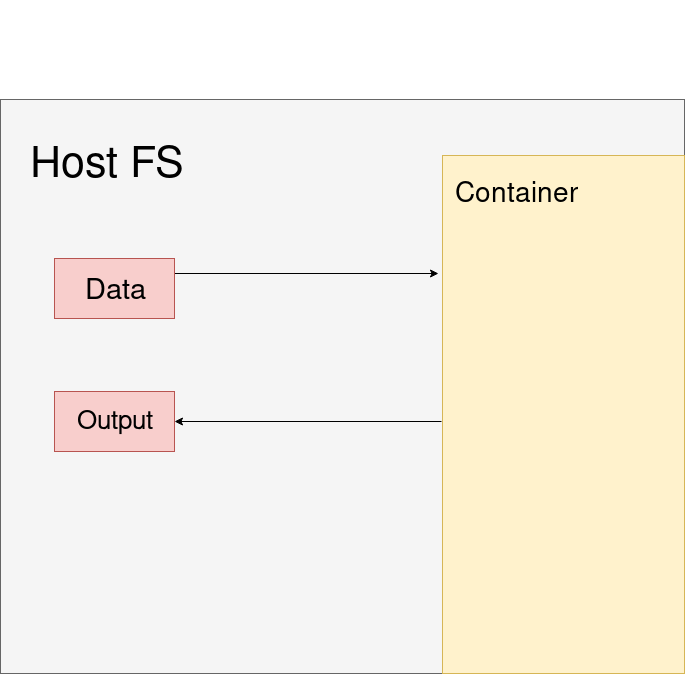

The diagram above was exported from draw.io. Its source (the exported page's mxGraphModel, read from the mxfile embedded in the PNG):
<mxGraphModel dx="1408" dy="697" grid="0" gridSize="10" guides="1" tooltips="1" connect="1" arrows="1" fold="1" page="1" pageScale="1" pageWidth="1100" pageHeight="850" math="0" shadow="0">
  <root>
    <mxCell id="1FnkXOoIIXlqqMStLfee-0" />
    <mxCell id="1FnkXOoIIXlqqMStLfee-1" parent="1FnkXOoIIXlqqMStLfee-0" />
    <mxCell id="1FnkXOoIIXlqqMStLfee-2" value="" style="rounded=0;whiteSpace=wrap;html=1;fontSize=43;fillColor=#f5f5f5;strokeColor=#666666;fontColor=#333333;" vertex="1" parent="1FnkXOoIIXlqqMStLfee-1">
      <mxGeometry x="208" y="138" width="684" height="574" as="geometry" />
    </mxCell>
    <mxCell id="1FnkXOoIIXlqqMStLfee-3" value="Host FS&lt;br&gt;" style="text;html=1;strokeColor=none;fillColor=none;align=center;verticalAlign=middle;whiteSpace=wrap;rounded=0;fontSize=43;" vertex="1" parent="1FnkXOoIIXlqqMStLfee-1">
      <mxGeometry x="208" y="39" width="214" height="331" as="geometry" />
    </mxCell>
    <mxCell id="1FnkXOoIIXlqqMStLfee-4" value="" style="rounded=0;whiteSpace=wrap;html=1;fontSize=43;fillColor=#fff2cc;strokeColor=#d6b656;" vertex="1" parent="1FnkXOoIIXlqqMStLfee-1">
      <mxGeometry x="650" y="194" width="242" height="518" as="geometry" />
    </mxCell>
    <mxCell id="1FnkXOoIIXlqqMStLfee-5" value="&lt;font style=&quot;font-size: 28px&quot;&gt;Container&lt;/font&gt;" style="text;html=1;strokeColor=none;fillColor=none;align=center;verticalAlign=middle;whiteSpace=wrap;rounded=0;fontSize=43;" vertex="1" parent="1FnkXOoIIXlqqMStLfee-1">
      <mxGeometry x="650" y="194" width="147" height="71" as="geometry" />
    </mxCell>
    <mxCell id="1FnkXOoIIXlqqMStLfee-6" style="edgeStyle=orthogonalEdgeStyle;rounded=0;orthogonalLoop=1;jettySize=auto;html=1;exitX=1;exitY=0.25;exitDx=0;exitDy=0;fontSize=43;" edge="1" parent="1FnkXOoIIXlqqMStLfee-1" source="1FnkXOoIIXlqqMStLfee-7">
      <mxGeometry relative="1" as="geometry">
        <mxPoint x="646" y="312" as="targetPoint" />
      </mxGeometry>
    </mxCell>
    <mxCell id="1FnkXOoIIXlqqMStLfee-7" value="&lt;font style=&quot;font-size: 29px&quot;&gt;Data&lt;/font&gt;" style="rounded=0;whiteSpace=wrap;html=1;fontSize=43;fillColor=#f8cecc;strokeColor=#b85450;" vertex="1" parent="1FnkXOoIIXlqqMStLfee-1">
      <mxGeometry x="262" y="297" width="120" height="60" as="geometry" />
    </mxCell>
    <mxCell id="1FnkXOoIIXlqqMStLfee-9" style="edgeStyle=orthogonalEdgeStyle;rounded=0;orthogonalLoop=1;jettySize=auto;html=1;entryX=1;entryY=0.5;entryDx=0;entryDy=0;fontSize=30;" edge="1" parent="1FnkXOoIIXlqqMStLfee-1" target="1FnkXOoIIXlqqMStLfee-16">
      <mxGeometry relative="1" as="geometry">
        <mxPoint x="649" y="460" as="sourcePoint" />
        <Array as="points">
          <mxPoint x="649" y="460" />
        </Array>
      </mxGeometry>
    </mxCell>
    <mxCell id="1FnkXOoIIXlqqMStLfee-16" value="&lt;font style=&quot;font-size: 26px&quot;&gt;Output&lt;/font&gt;" style="rounded=0;whiteSpace=wrap;html=1;fontSize=30;fillColor=#f8cecc;strokeColor=#b85450;" vertex="1" parent="1FnkXOoIIXlqqMStLfee-1">
      <mxGeometry x="262" y="430" width="120" height="60" as="geometry" />
    </mxCell>
  </root>
</mxGraphModel>